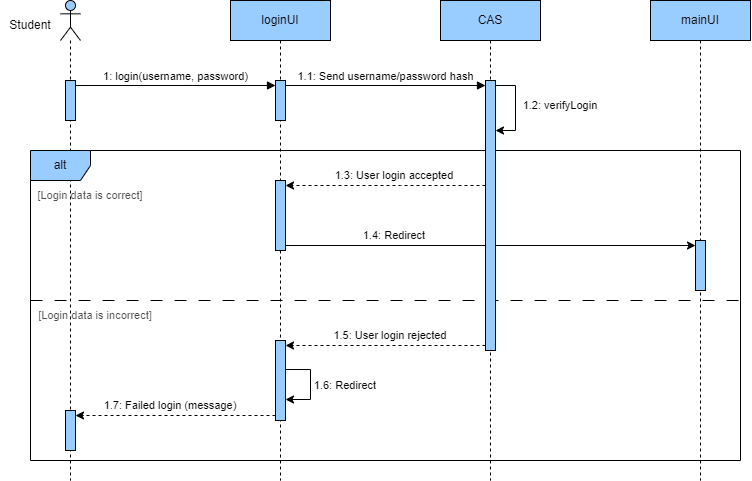

The diagram above was exported from draw.io. Its source (the exported page's mxGraphModel, read from the mxfile embedded in the PNG):
<mxGraphModel dx="910" dy="499" grid="0" gridSize="10" guides="1" tooltips="1" connect="1" arrows="1" fold="1" page="1" pageScale="1" pageWidth="827" pageHeight="1169" math="0" shadow="0">
  <root>
    <mxCell id="0" />
    <mxCell id="1" parent="0" />
    <mxCell id="WQu5HGR5q8OLjBgivzfv-1" value="" style="shape=umlLifeline;perimeter=lifelinePerimeter;whiteSpace=wrap;html=1;container=1;dropTarget=0;collapsible=0;recursiveResize=0;outlineConnect=0;portConstraint=eastwest;newEdgeStyle={&quot;curved&quot;:0,&quot;rounded&quot;:0};participant=umlActor;size=40;fillColor=#99CCFF;" parent="1" vertex="1">
      <mxGeometry x="80" y="200" width="20" height="480" as="geometry" />
    </mxCell>
    <mxCell id="gVuVPx0s-H3eTiBcwN_j-7" value="loginUI" style="shape=umlLifeline;perimeter=lifelinePerimeter;whiteSpace=wrap;html=1;container=0;dropTarget=0;collapsible=0;recursiveResize=0;outlineConnect=0;portConstraint=eastwest;newEdgeStyle={&quot;curved&quot;:0,&quot;rounded&quot;:0};fillColor=#99CCFF;" parent="1" vertex="1">
      <mxGeometry x="250" y="200" width="100" height="480" as="geometry" />
    </mxCell>
    <mxCell id="gVuVPx0s-H3eTiBcwN_j-8" value="CAS" style="shape=umlLifeline;perimeter=lifelinePerimeter;whiteSpace=wrap;html=1;container=1;dropTarget=0;collapsible=0;recursiveResize=0;outlineConnect=0;portConstraint=eastwest;newEdgeStyle={&quot;curved&quot;:0,&quot;rounded&quot;:0};fillColor=#99CCFF;" parent="1" vertex="1">
      <mxGeometry x="460" y="200" width="100" height="480" as="geometry" />
    </mxCell>
    <mxCell id="SyGrp1yufVggwiaZux0F-9" value="1: login(username, password)" style="html=1;verticalAlign=bottom;endArrow=block;curved=0;rounded=0;exitX=1;exitY=0;exitDx=0;exitDy=5;exitPerimeter=0;entryX=0;entryY=0;entryDx=0;entryDy=5;entryPerimeter=0;" parent="1" source="SyGrp1yufVggwiaZux0F-7" target="SyGrp1yufVggwiaZux0F-8" edge="1">
      <mxGeometry width="80" relative="1" as="geometry">
        <mxPoint x="100" y="290" as="sourcePoint" />
        <mxPoint x="250" y="290" as="targetPoint" />
      </mxGeometry>
    </mxCell>
    <mxCell id="9_d1dKuqqHqi7KgNanHH-2" value="1.1: Send username/password hash" style="html=1;verticalAlign=bottom;endArrow=block;curved=0;rounded=0;exitX=1;exitY=0;exitDx=0;exitDy=5;exitPerimeter=0;entryX=0;entryY=0;entryDx=0;entryDy=5;entryPerimeter=0;" parent="1" source="SyGrp1yufVggwiaZux0F-8" target="gVuVPx0s-H3eTiBcwN_j-9" edge="1">
      <mxGeometry width="80" relative="1" as="geometry">
        <mxPoint x="260" y="290" as="sourcePoint" />
        <mxPoint x="410" y="290" as="targetPoint" />
      </mxGeometry>
    </mxCell>
    <mxCell id="IuIxQvDBntmaGsITfgF7-6" value="1.2: verifyLogin" style="text;html=1;strokeColor=none;fillColor=none;align=center;verticalAlign=middle;whiteSpace=wrap;rounded=0;fontSize=11;" parent="1" vertex="1">
      <mxGeometry x="530" y="290" width="100" height="30" as="geometry" />
    </mxCell>
    <mxCell id="IuIxQvDBntmaGsITfgF7-8" style="edgeStyle=orthogonalEdgeStyle;rounded=0;orthogonalLoop=1;jettySize=auto;html=1;curved=0;entryX=1;entryY=0;entryDx=0;entryDy=5;entryPerimeter=0;dashed=1;" parent="1" source="gVuVPx0s-H3eTiBcwN_j-9" target="IuIxQvDBntmaGsITfgF7-7" edge="1">
      <mxGeometry relative="1" as="geometry">
        <mxPoint x="409" y="379.9999999999999" as="sourcePoint" />
        <mxPoint x="255" y="380.0000000000001" as="targetPoint" />
        <Array as="points">
          <mxPoint x="420" y="385" />
          <mxPoint x="420" y="385" />
        </Array>
      </mxGeometry>
    </mxCell>
    <mxCell id="IuIxQvDBntmaGsITfgF7-12" style="edgeStyle=orthogonalEdgeStyle;rounded=0;orthogonalLoop=1;jettySize=auto;html=1;curved=0;exitX=0;exitY=1;exitDx=0;exitDy=-5;exitPerimeter=0;dashed=1;entryX=1;entryY=0;entryDx=0;entryDy=5;entryPerimeter=0;" parent="1" source="gVuVPx0s-H3eTiBcwN_j-9" target="SWm5J9AzwFDJ6_I5SjAg-6" edge="1">
      <mxGeometry relative="1" as="geometry">
        <mxPoint x="305" y="485" as="targetPoint" />
      </mxGeometry>
    </mxCell>
    <mxCell id="IuIxQvDBntmaGsITfgF7-16" style="edgeStyle=orthogonalEdgeStyle;rounded=0;orthogonalLoop=1;jettySize=auto;html=1;curved=0;exitX=0;exitY=1;exitDx=0;exitDy=-5;exitPerimeter=0;dashed=1;entryX=1;entryY=0;entryDx=0;entryDy=5;entryPerimeter=0;" parent="1" source="SWm5J9AzwFDJ6_I5SjAg-6" target="IuIxQvDBntmaGsITfgF7-15" edge="1">
      <mxGeometry relative="1" as="geometry">
        <mxPoint x="280" y="514.96" as="sourcePoint" />
        <mxPoint x="80" y="549.96" as="targetPoint" />
      </mxGeometry>
    </mxCell>
    <mxCell id="IuIxQvDBntmaGsITfgF7-18" value="Student" style="text;html=1;strokeColor=none;fillColor=none;align=center;verticalAlign=middle;whiteSpace=wrap;rounded=0;" parent="1" vertex="1">
      <mxGeometry x="20" y="210" width="60" height="30" as="geometry" />
    </mxCell>
    <mxCell id="IuIxQvDBntmaGsITfgF7-21" value="alt" style="shape=umlFrame;whiteSpace=wrap;html=1;pointerEvents=0;fillColor=#99CCFF;" parent="1" vertex="1">
      <mxGeometry x="50" y="350" width="710" height="310" as="geometry" />
    </mxCell>
    <mxCell id="IuIxQvDBntmaGsITfgF7-23" value="" style="endArrow=none;html=1;rounded=0;exitX=0;exitY=0.501;exitDx=0;exitDy=0;exitPerimeter=0;textOpacity=70;dashed=1;dashPattern=12 12;" parent="1" edge="1">
      <mxGeometry width="50" height="50" relative="1" as="geometry">
        <mxPoint x="50" y="499.99999999999994" as="sourcePoint" />
        <mxPoint x="770" y="500" as="targetPoint" />
      </mxGeometry>
    </mxCell>
    <mxCell id="IuIxQvDBntmaGsITfgF7-24" value="[Login data is correct]" style="text;html=1;strokeColor=none;fillColor=none;align=center;verticalAlign=middle;whiteSpace=wrap;rounded=0;strokeWidth=1;fontSize=11;textOpacity=70;" parent="1" vertex="1">
      <mxGeometry x="50" y="380" width="120" height="30" as="geometry" />
    </mxCell>
    <mxCell id="wrWM7pR_6Ia7eCV2pqIU-1" value="[Login data is incorrect]" style="text;html=1;strokeColor=none;fillColor=none;align=center;verticalAlign=middle;whiteSpace=wrap;rounded=0;strokeWidth=1;fontSize=11;textOpacity=70;" parent="1" vertex="1">
      <mxGeometry x="50" y="500" width="130" height="30" as="geometry" />
    </mxCell>
    <mxCell id="wrWM7pR_6Ia7eCV2pqIU-2" value="1.3: User login accepted" style="text;html=1;strokeColor=none;fillColor=none;align=center;verticalAlign=middle;whiteSpace=wrap;rounded=0;fontSize=11;" parent="1" vertex="1">
      <mxGeometry x="344" y="360" width="140" height="30" as="geometry" />
    </mxCell>
    <mxCell id="wrWM7pR_6Ia7eCV2pqIU-3" value="1.5: User login rejected" style="text;html=1;strokeColor=none;fillColor=none;align=center;verticalAlign=middle;whiteSpace=wrap;rounded=0;fontSize=11;" parent="1" vertex="1">
      <mxGeometry x="340" y="520" width="140" height="30" as="geometry" />
    </mxCell>
    <mxCell id="3PkSEPeKiQE_fgUERK41-1" value="1.7: Failed login (message)" style="text;html=1;strokeColor=none;fillColor=none;align=center;verticalAlign=middle;whiteSpace=wrap;rounded=0;fontSize=11;" parent="1" vertex="1">
      <mxGeometry x="120" y="590" width="140" height="30" as="geometry" />
    </mxCell>
    <mxCell id="ECSIaLz00MmnevsyxLDI-1" value="1.6: Redirect" style="text;html=1;strokeColor=none;fillColor=none;align=center;verticalAlign=middle;whiteSpace=wrap;rounded=0;fontSize=11;" parent="1" vertex="1">
      <mxGeometry x="330" y="570" width="70" height="30" as="geometry" />
    </mxCell>
    <mxCell id="IuIxQvDBntmaGsITfgF7-10" value="" style="edgeStyle=orthogonalEdgeStyle;rounded=0;orthogonalLoop=1;jettySize=auto;html=1;curved=0;entryX=0;entryY=0;entryDx=0;entryDy=5;entryPerimeter=0;exitX=1;exitY=1;exitDx=0;exitDy=-5;exitPerimeter=0;" parent="1" source="IuIxQvDBntmaGsITfgF7-7" target="ECSIaLz00MmnevsyxLDI-3" edge="1">
      <mxGeometry relative="1" as="geometry">
        <mxPoint x="350" y="429.9999999999999" as="targetPoint" />
        <Array as="points">
          <mxPoint x="715" y="445" />
        </Array>
      </mxGeometry>
    </mxCell>
    <mxCell id="ECSIaLz00MmnevsyxLDI-5" value="1.4: Redirect" style="text;html=1;strokeColor=none;fillColor=none;align=center;verticalAlign=middle;whiteSpace=wrap;rounded=0;fontSize=11;" parent="1" vertex="1">
      <mxGeometry x="379" y="420" width="70" height="30" as="geometry" />
    </mxCell>
    <mxCell id="SyGrp1yufVggwiaZux0F-7" value="" style="html=1;points=[[0,0,0,0,5],[0,1,0,0,-5],[1,0,0,0,5],[1,1,0,0,-5]];perimeter=orthogonalPerimeter;outlineConnect=0;targetShapes=umlLifeline;portConstraint=eastwest;newEdgeStyle={&quot;curved&quot;:0,&quot;rounded&quot;:0};fillColor=#99CCFF;" parent="1" vertex="1">
      <mxGeometry x="85" y="280" width="10" height="40" as="geometry" />
    </mxCell>
    <mxCell id="IuIxQvDBntmaGsITfgF7-15" value="" style="html=1;points=[[0,0,0,0,5],[0,1,0,0,-5],[1,0,0,0,5],[1,1,0,0,-5]];perimeter=orthogonalPerimeter;outlineConnect=0;targetShapes=umlLifeline;portConstraint=eastwest;newEdgeStyle={&quot;curved&quot;:0,&quot;rounded&quot;:0};fillColor=#99CCFF;" parent="1" vertex="1">
      <mxGeometry x="85" y="610" width="10" height="40" as="geometry" />
    </mxCell>
    <mxCell id="SyGrp1yufVggwiaZux0F-8" value="" style="html=1;points=[[0,0,0,0,5],[0,1,0,0,-5],[1,0,0,0,5],[1,1,0,0,-5]];perimeter=orthogonalPerimeter;outlineConnect=0;targetShapes=umlLifeline;portConstraint=eastwest;newEdgeStyle={&quot;curved&quot;:0,&quot;rounded&quot;:0};fillColor=#99CCFF;" parent="1" vertex="1">
      <mxGeometry x="295" y="280" width="10" height="40" as="geometry" />
    </mxCell>
    <mxCell id="IuIxQvDBntmaGsITfgF7-7" value="" style="html=1;points=[[0,0,0,0,5],[0,1,0,0,-5],[1,0,0,0,5],[1,1,0,0,-5]];perimeter=orthogonalPerimeter;outlineConnect=0;targetShapes=umlLifeline;portConstraint=eastwest;newEdgeStyle={&quot;curved&quot;:0,&quot;rounded&quot;:0};fillColor=#99CCFF;" parent="1" vertex="1">
      <mxGeometry x="295" y="380" width="10" height="70" as="geometry" />
    </mxCell>
    <mxCell id="SWm5J9AzwFDJ6_I5SjAg-6" value="" style="html=1;points=[[0,0,0,0,5],[0,1,0,0,-5],[1,0,0,0,5],[1,1,0,0,-5]];perimeter=orthogonalPerimeter;outlineConnect=0;targetShapes=umlLifeline;portConstraint=eastwest;newEdgeStyle={&quot;curved&quot;:0,&quot;rounded&quot;:0};fillColor=#99CCFF;" parent="1" vertex="1">
      <mxGeometry x="295" y="540" width="10" height="80" as="geometry" />
    </mxCell>
    <mxCell id="SWm5J9AzwFDJ6_I5SjAg-8" value="" style="edgeStyle=orthogonalEdgeStyle;rounded=0;orthogonalLoop=1;jettySize=auto;html=1;curved=0;" parent="1" edge="1">
      <mxGeometry relative="1" as="geometry">
        <mxPoint x="305" y="599" as="targetPoint" />
        <Array as="points">
          <mxPoint x="330" y="569" />
          <mxPoint x="330" y="599" />
        </Array>
        <mxPoint x="305" y="569" as="sourcePoint" />
      </mxGeometry>
    </mxCell>
    <mxCell id="gVuVPx0s-H3eTiBcwN_j-9" value="" style="html=1;points=[[0,0,0,0,5],[0,1,0,0,-5],[1,0,0,0,5],[1,1,0,0,-5]];perimeter=orthogonalPerimeter;outlineConnect=0;targetShapes=umlLifeline;portConstraint=eastwest;newEdgeStyle={&quot;curved&quot;:0,&quot;rounded&quot;:0};fillColor=#99CCFF;" parent="1" vertex="1">
      <mxGeometry x="505" y="280" width="10" height="270" as="geometry" />
    </mxCell>
    <mxCell id="IuIxQvDBntmaGsITfgF7-1" style="edgeStyle=orthogonalEdgeStyle;rounded=0;orthogonalLoop=1;jettySize=auto;html=1;curved=0;exitX=1;exitY=0;exitDx=0;exitDy=5;exitPerimeter=0;" parent="1" source="gVuVPx0s-H3eTiBcwN_j-9" target="gVuVPx0s-H3eTiBcwN_j-9" edge="1">
      <mxGeometry relative="1" as="geometry">
        <Array as="points">
          <mxPoint x="535" y="285" />
          <mxPoint x="535" y="330" />
        </Array>
      </mxGeometry>
    </mxCell>
    <mxCell id="bye9_GCB5pTD-eYiWgND-1" value="" style="group" parent="1" connectable="0" vertex="1">
      <mxGeometry x="670" y="200" width="100" height="480" as="geometry" />
    </mxCell>
    <mxCell id="ECSIaLz00MmnevsyxLDI-2" value="mainUI" style="shape=umlLifeline;perimeter=lifelinePerimeter;whiteSpace=wrap;html=1;container=0;dropTarget=0;collapsible=0;recursiveResize=0;outlineConnect=0;portConstraint=eastwest;newEdgeStyle={&quot;curved&quot;:0,&quot;rounded&quot;:0};fillColor=#99CCFF;" parent="bye9_GCB5pTD-eYiWgND-1" vertex="1">
      <mxGeometry width="100" height="480" as="geometry" />
    </mxCell>
    <mxCell id="ECSIaLz00MmnevsyxLDI-3" value="" style="html=1;points=[[0,0,0,0,5],[0,1,0,0,-5],[1,0,0,0,5],[1,1,0,0,-5]];perimeter=orthogonalPerimeter;outlineConnect=0;targetShapes=umlLifeline;portConstraint=eastwest;newEdgeStyle={&quot;curved&quot;:0,&quot;rounded&quot;:0};fillColor=#99CCFF;" parent="bye9_GCB5pTD-eYiWgND-1" vertex="1">
      <mxGeometry x="45" y="240" width="10" height="50" as="geometry" />
    </mxCell>
  </root>
</mxGraphModel>